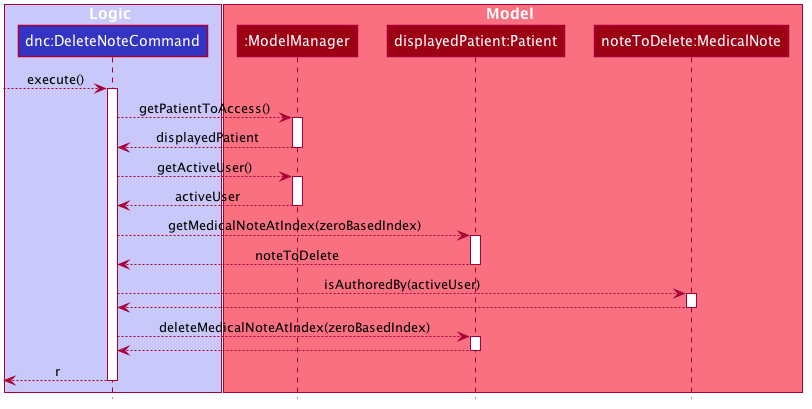

The diagram above was rendered by PlantUML. Its source (embedded in the PNG):
@startuml








skinparam BackgroundColor #FFFFFFF

skinparam Shadowing false

skinparam Class {
    FontColor #FFFFFF
    BorderThickness 1
    BorderColor #FFFFFF
    StereotypeFontColor #FFFFFF
    FontName Arial
}

skinparam Actor {
    BorderColor #000000
    Color #000000
    FontName Arial
}

skinparam Sequence {
    MessageAlign center
    BoxFontSize 15
    BoxPadding 0
    BoxFontColor #FFFFFF
    FontName Arial
}

skinparam Participant {
    FontColor #FFFFFFF
    Padding 20
}

skinparam MinClassWidth 50
skinparam ParticipantPadding 10
skinparam Shadowing false
skinparam DefaultTextAlignment center
skinparam packageStyle Rectangle

hide footbox
hide members
hide circle

box Logic #C8C8FA
participant "dnc:DeleteNoteCommand" as DeleteNoteCommand #3333C4
end box

box Model #F97181
participant ":ModelManager" as ModelManager #9D0012
participant "displayedPatient:Patient" as Patient #9D0012
participant "noteToDelete:MedicalNote" as MedicalNote #9D0012
end box


-->DeleteNoteCommand : execute()
activate DeleteNoteCommand

DeleteNoteCommand --> ModelManager : getPatientToAccess()
activate ModelManager

ModelManager --> DeleteNoteCommand : displayedPatient
deactivate ModelManager

DeleteNoteCommand --> ModelManager : getActiveUser()
activate ModelManager

ModelManager --> DeleteNoteCommand : activeUser
deactivate ModelManager

DeleteNoteCommand --> Patient : getMedicalNoteAtIndex(zeroBasedIndex)
activate Patient

Patient --> DeleteNoteCommand : noteToDelete
deactivate Patient

DeleteNoteCommand --> MedicalNote : isAuthoredBy(activeUser)
activate MedicalNote

MedicalNote --> DeleteNoteCommand
deactivate MedicalNote

DeleteNoteCommand --> Patient : deleteMedicalNoteAtIndex(zeroBasedIndex)
activate Patient

Patient --> DeleteNoteCommand
deactivate Patient

[<--DeleteNoteCommand : r
deactivate DeleteNoteCommand

@enduml